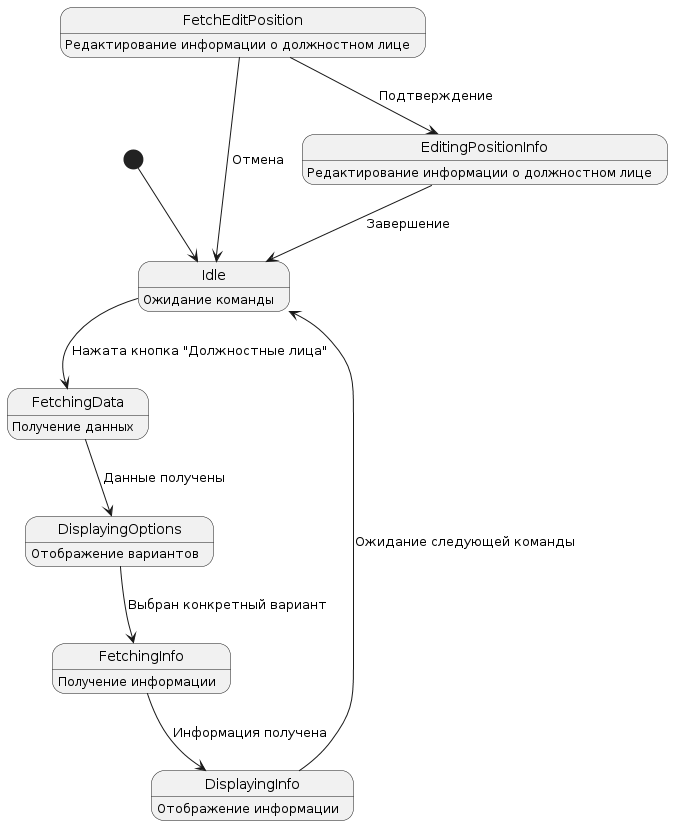

The diagram above was rendered by PlantUML. Its source (embedded in the PNG):
@startuml
[*] --> Idle

Idle : Ожидание команды
Idle --> FetchingData : Нажата кнопка "Должностные лица"
FetchingData : Получение данных
FetchingData --> DisplayingOptions : Данные получены
DisplayingOptions : Отображение вариантов
DisplayingOptions --> FetchingInfo : Выбран конкретный вариант
FetchingInfo : Получение информации
FetchingInfo --> DisplayingInfo : Информация получена
DisplayingInfo : Отображение информации
DisplayingInfo --> Idle : Ожидание следующей команды

FetchEditPosition : Редактирование информации о должностном лице
FetchEditPosition --> Idle : Отмена
FetchEditPosition --> EditingPositionInfo : Подтверждение

EditingPositionInfo : Редактирование информации о должностном лице
EditingPositionInfo --> Idle : Завершение
@enduml